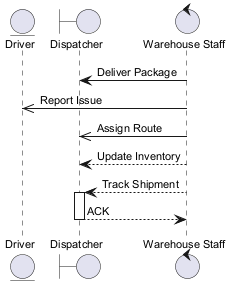

The diagram above was rendered by PlantUML. Its source (embedded in the PNG):
@startuml
skinparam backgroundColor #FFFFFF
skinparam classBackgroundColor #F3E5F5
skinparam classBorderColor #6A1B9A
skinparam defaultFontSize 11
entity "Driver" as D
boundary "Dispatcher" as D2
control "Warehouse Staff" as WS
WS -> D2 : Deliver Package
WS ->> D : Report Issue
WS ->> D2 : Assign Route
WS --> D2 : Update Inventory
WS --> D2 : Track Shipment
activate D2
D2 --> WS : ACK
deactivate D2
@enduml